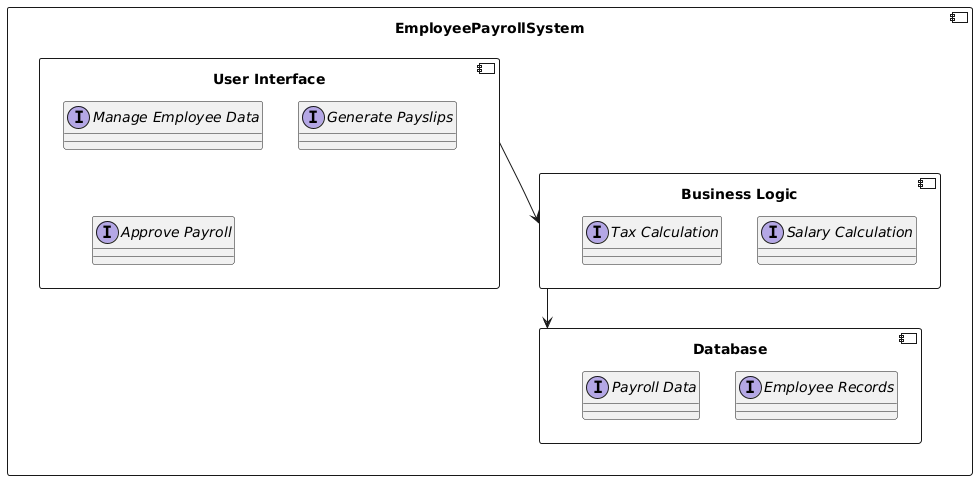

The diagram above was rendered by PlantUML. Its source (embedded in the PNG):
@startuml
component "EmployeePayrollSystem" {
  component "User Interface" as UI {
    interface "Manage Employee Data"
    interface "Generate Payslips"
    interface "Approve Payroll"
  }
  component "Business Logic" as BL {
    interface "Salary Calculation"
    interface "Tax Calculation"
  }
  component "Database" as DB {
    interface "Employee Records"
    interface "Payroll Data"
  }

  UI --> BL
  BL --> DB
}
@enduml